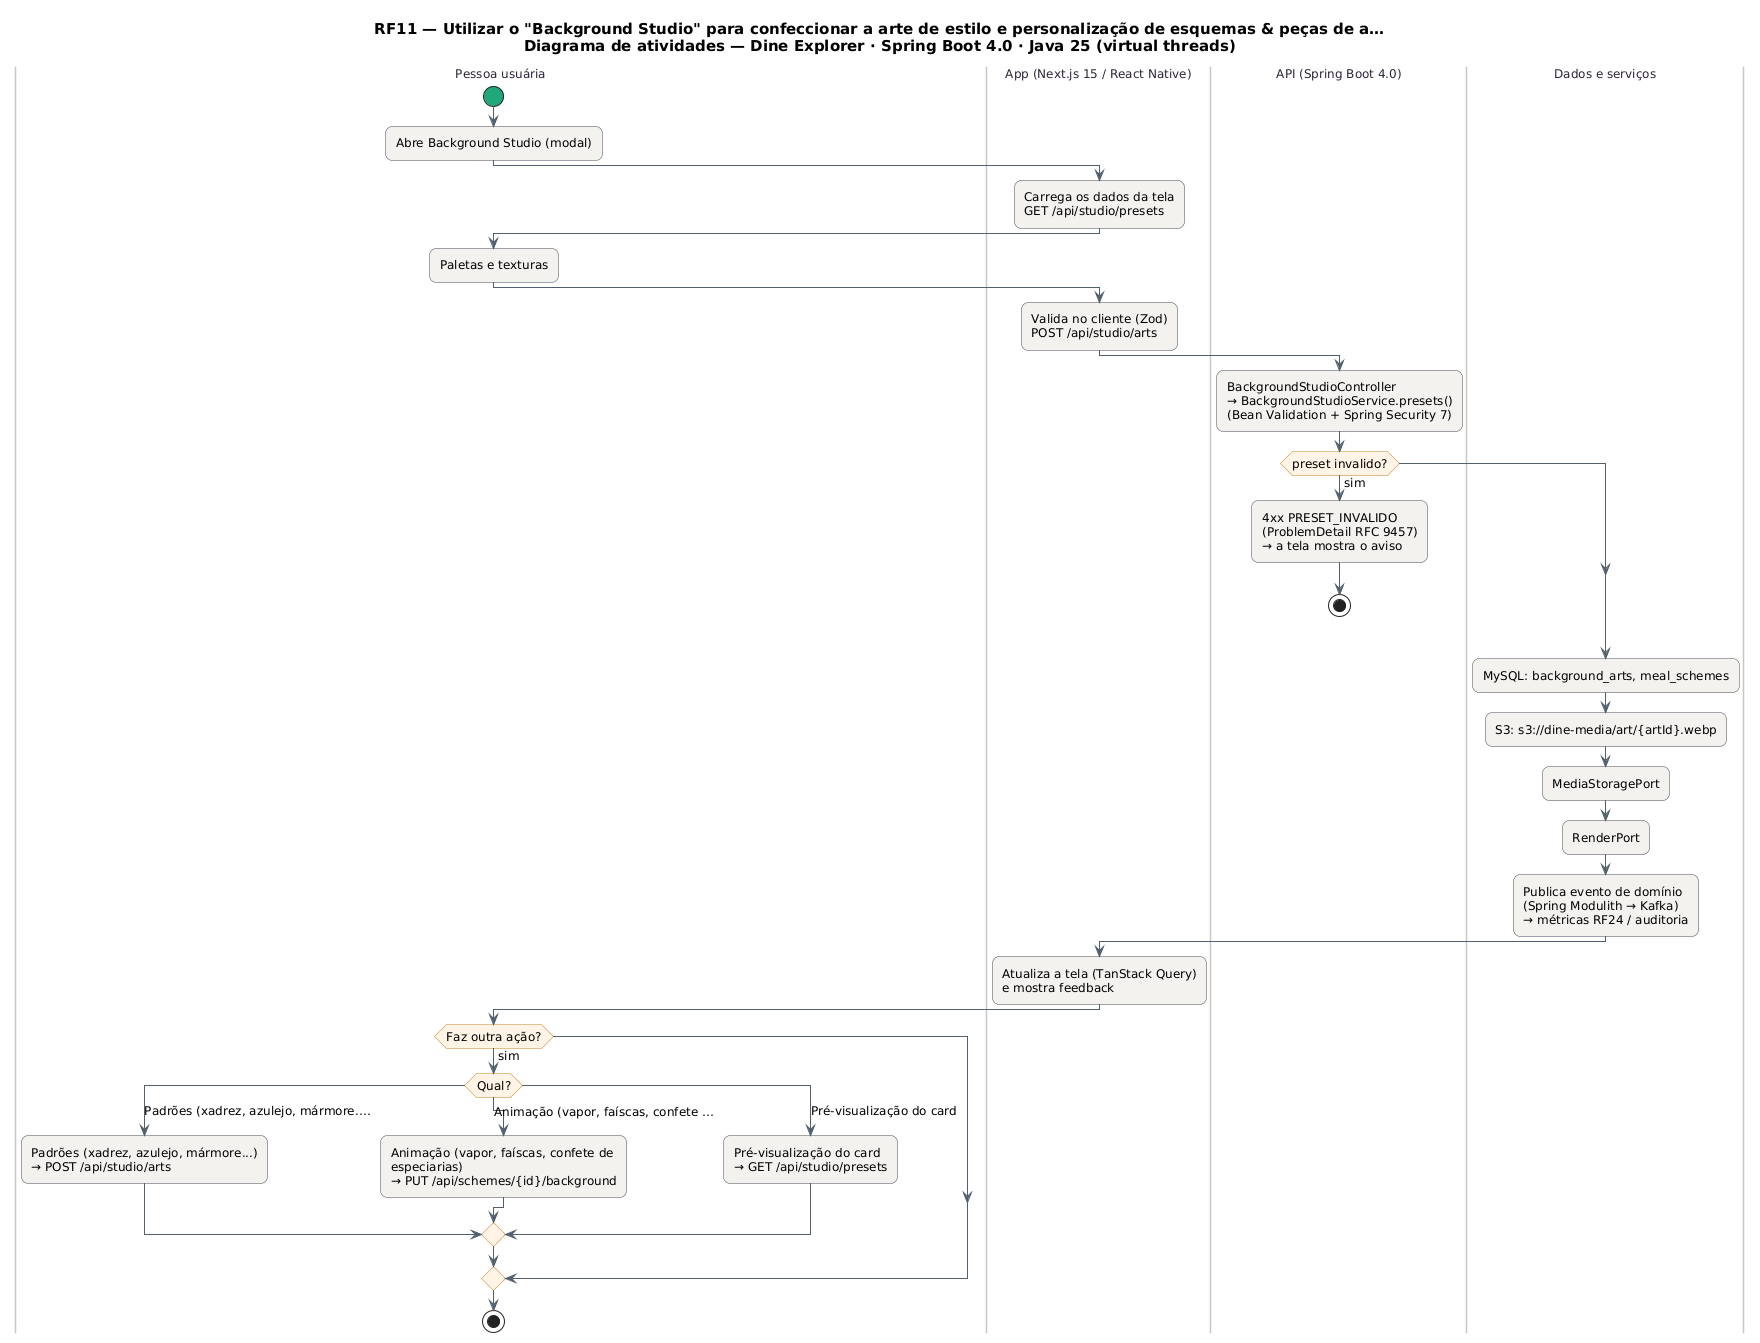

The diagram above was rendered by PlantUML. Its source (embedded in the PNG):
@startuml RF11_Atividades
skinparam backgroundColor #FFFFFF
skinparam shadowing false
skinparam defaultFontName "DejaVu Sans"
skinparam defaultFontSize 12
skinparam titleFontSize 15
skinparam roundcorner 14
skinparam ArrowColor #52606D
skinparam note {
  BackgroundColor #FFFDEB
  BorderColor #D8CE78
  FontColor #554F24
}
skinparam activity {
  BackgroundColor #F4F2EF
  BorderColor #4A4852
  DiamondBackgroundColor #FFF4E5
  DiamondBorderColor #C9822B
  StartColor #20A77A
  EndColor #4B5563
}
skinparam swimlane {
  BorderColor #CBC6BE
  TitleFontColor #2D2438
}
title RF11 — Utilizar o "Background Studio" para confeccionar a arte de estilo e personalização de esquemas & peças de a…\nDiagrama de atividades — Dine Explorer · Spring Boot 4.0 · Java 25 (virtual threads)

|Pessoa usuária|
start
:Abre Background Studio (modal);
|App (Next.js 15 / React Native)|
:Carrega os dados da tela\nGET /api/studio/presets;
|Pessoa usuária|
:Paletas e texturas;
|App (Next.js 15 / React Native)|
:Valida no cliente (Zod)\nPOST /api/studio/arts;
|API (Spring Boot 4.0)|
:BackgroundStudioController\n→ BackgroundStudioService.presets()\n(Bean Validation + Spring Security 7);
if (preset invalido?) then (sim)
  :4xx PRESET_INVALIDO\n(ProblemDetail RFC 9457)\n→ a tela mostra o aviso;
  stop
endif
|Dados e serviços|
:MySQL: background_arts, meal_schemes;
:S3: s3://dine-media/art/{artId}.webp;
:MediaStoragePort;
:RenderPort;
:Publica evento de domínio\n(Spring Modulith → Kafka)\n→ métricas RF24 / auditoria;
|App (Next.js 15 / React Native)|
:Atualiza a tela (TanStack Query)\ne mostra feedback;
|Pessoa usuária|
if (Faz outra ação?) then (sim)
  switch (Qual?)
  case (Padrões (xadrez, azulejo, mármore.…)
    :Padrões (xadrez, azulejo, mármore...)\n→ POST /api/studio/arts;
  case (Animação (vapor, faíscas, confete …)
    :Animação (vapor, faíscas, confete de\nespeciarias)\n→ PUT /api/schemes/{id}/background;
  case (Pré-visualização do card)
    :Pré-visualização do card\n→ GET /api/studio/presets;
  endswitch
endif
stop
@enduml